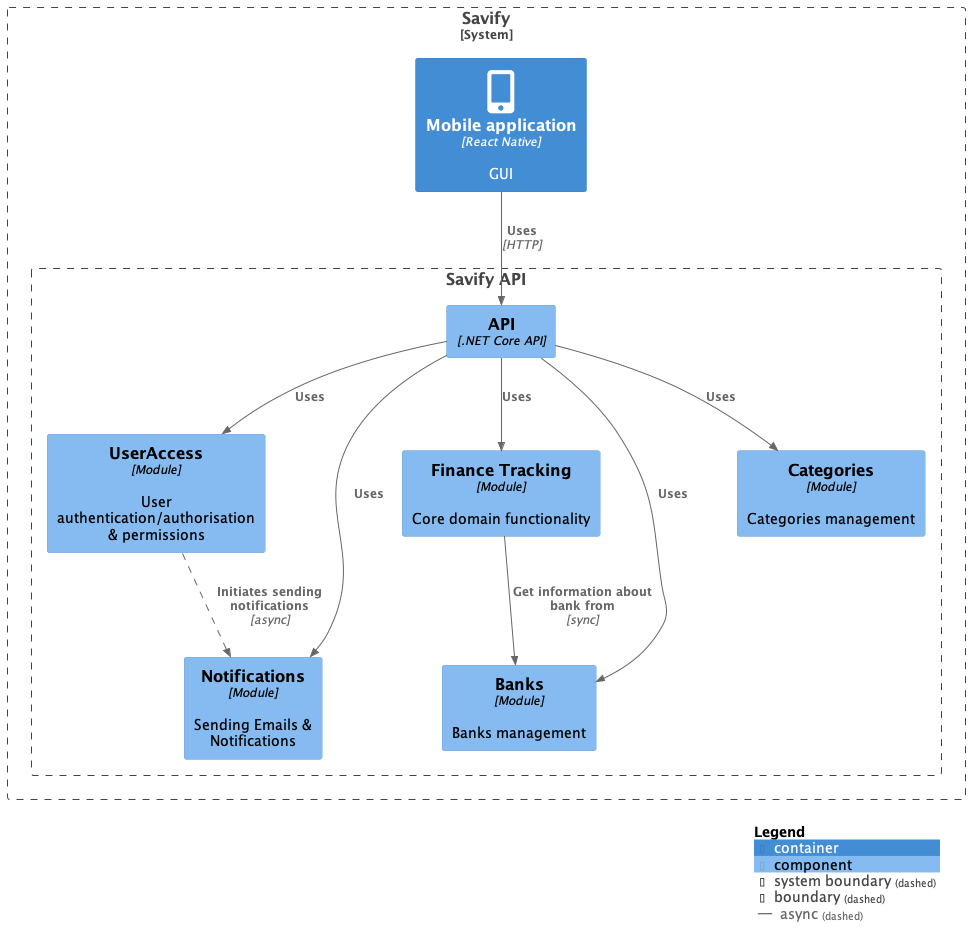

The diagram above was rendered by PlantUML. Its source (embedded in the PNG):
@startuml C3 Component
!include <C4/C4_Component>

!define ICONS ./plantuml-icon-font-sprites
!include ICONS/font-awesome-5/mobile_alt.puml

AddRelTag("async", $textColor = "$ARROW_FONT_COLOR", $lineColor = "$ARROW_COLOR",$lineStyle = DashedLine())

System_Boundary(c1, "Savify") {
    Container(mobile_app, "Mobile application", "React Native", "GUI", $sprite="mobile_alt")

    Boundary(api, "Savify API") {
        Component(web_api, "API", ".NET Core API")

        Component(user_access, "UserAccess", "Module", "User authentication/authorisation & permissions")
        Component(notifications, "Notifications", "Module", "Sending Emails & Notifications")
        Component(finance_tracking, "Finance Tracking", "Module", "Core domain functionality")
        Component(banks, "Banks", "Module", "Banks management")
        Component(categories, "Categories", "Module", "Categories management")
    }
}

Rel_D(mobile_app, web_api, "Uses", "HTTP")
Rel_D(web_api, user_access, "Uses")
Rel_D(web_api, notifications, "Uses")
Rel_D(web_api, finance_tracking, "Uses")
Rel_D(web_api, banks, "Uses")
Rel_D(web_api, categories, "Uses")

Rel(user_access, notifications, "Initiates sending notifications", "async", $tags="async")
Rel(finance_tracking, banks, "Get information about bank from", "sync")

SHOW_LEGEND()
@enduml